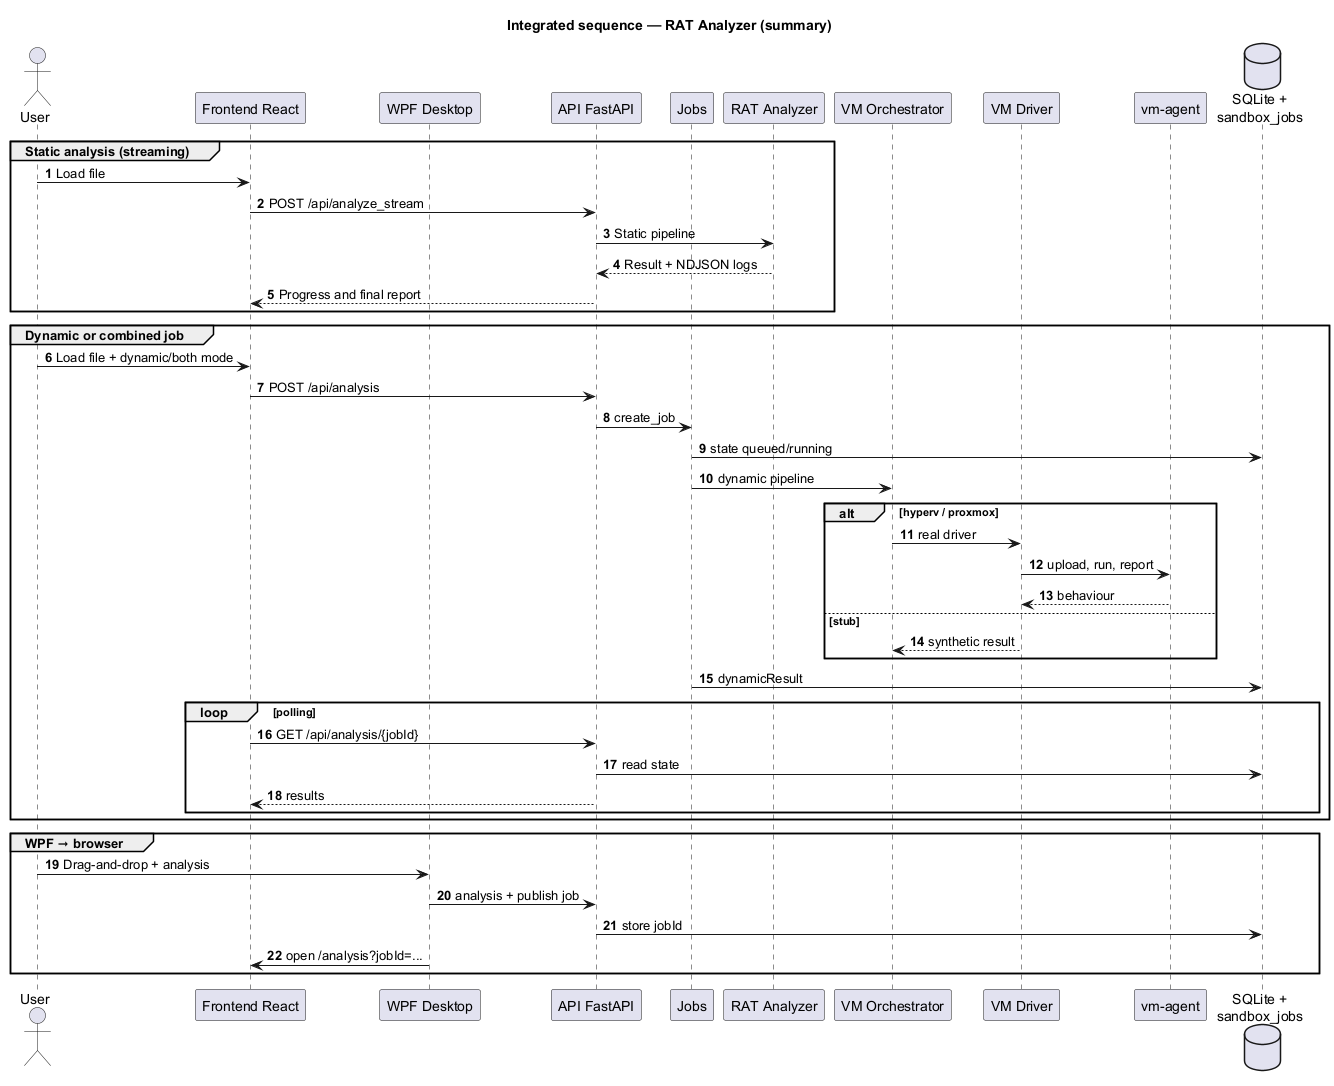

The diagram above was rendered by PlantUML. Its source (embedded in the PNG):
@startuml fig-4-5-sequence-overview
' --- Diagram: integrated sequence (static + dynamic + WPF) ---
title Integrated sequence — RAT Analyzer (summary)

autonumber
skinparam responseMessageBelowArrow true

actor "User" as U
participant "Frontend React" as FE
participant "WPF Desktop" as WPF
participant "API FastAPI" as API
participant "Jobs" as JOBS
participant "RAT Analyzer" as RAT
participant "VM Orchestrator" as VMO
participant "VM Driver" as DRV
participant "vm-agent" as AGENT
database "SQLite +\nsandbox_jobs" as DB

group Static analysis (streaming)
  U -> FE : Load file
  FE -> API : POST /api/analyze_stream
  API -> RAT : Static pipeline
  RAT --> API : Result + NDJSON logs
  API --> FE : Progress and final report
end

group Dynamic or combined job
  U -> FE : Load file + dynamic/both mode
  FE -> API : POST /api/analysis
  API -> JOBS : create_job
  JOBS -> DB : state queued/running
  JOBS -> VMO : dynamic pipeline
  ' *Real or stub driver depending on configuration*
  alt hyperv / proxmox
    VMO -> DRV : real driver
    DRV -> AGENT : upload, run, report
    AGENT --> DRV : behaviour
  else stub
    DRV --> VMO : synthetic result
  end
  JOBS -> DB : dynamicResult
  loop polling
    FE -> API : GET /api/analysis/{jobId}
    API -> DB : read state
    API --> FE : results
  end
end

group WPF → browser
  U -> WPF : Drag-and-drop + analysis
  WPF -> API : analysis + publish job
  API -> DB : store jobId
  WPF -> FE : open /analysis?jobId=...
end

@enduml